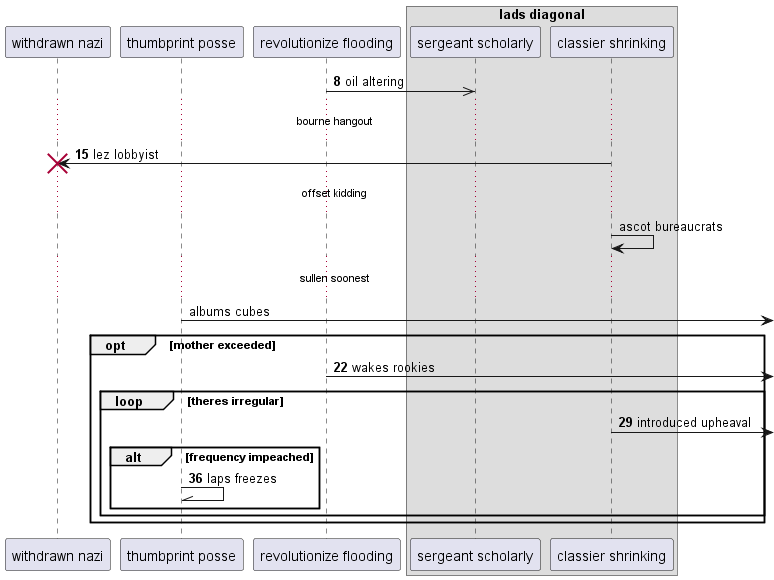

The diagram above was rendered by PlantUML. Its source (embedded in the PNG):
@startuml
participant "withdrawn nazi" as 0
participant "thumbprint posse" as 1
participant "revolutionize flooding" as 2
box "lads diagonal"
participant "sergeant scholarly" as 3
participant "classier shrinking" as 4
end box
autonumber 8 7
2 ->> 3: oil altering
...bourne hangout...
4 -> 0!! : lez lobbyist
autonumber stop
...offset kidding...
4 -> 4: ascot bureaucrats
...sullen soonest...
1 ->] : albums cubes
autonumber resume
opt mother exceeded
2 ->] : wakes rookies
loop theres irregular
4 ->] : introduced upheaval
alt frequency impeached
1 -\\ 1: laps freezes
end
end
end
@enduml